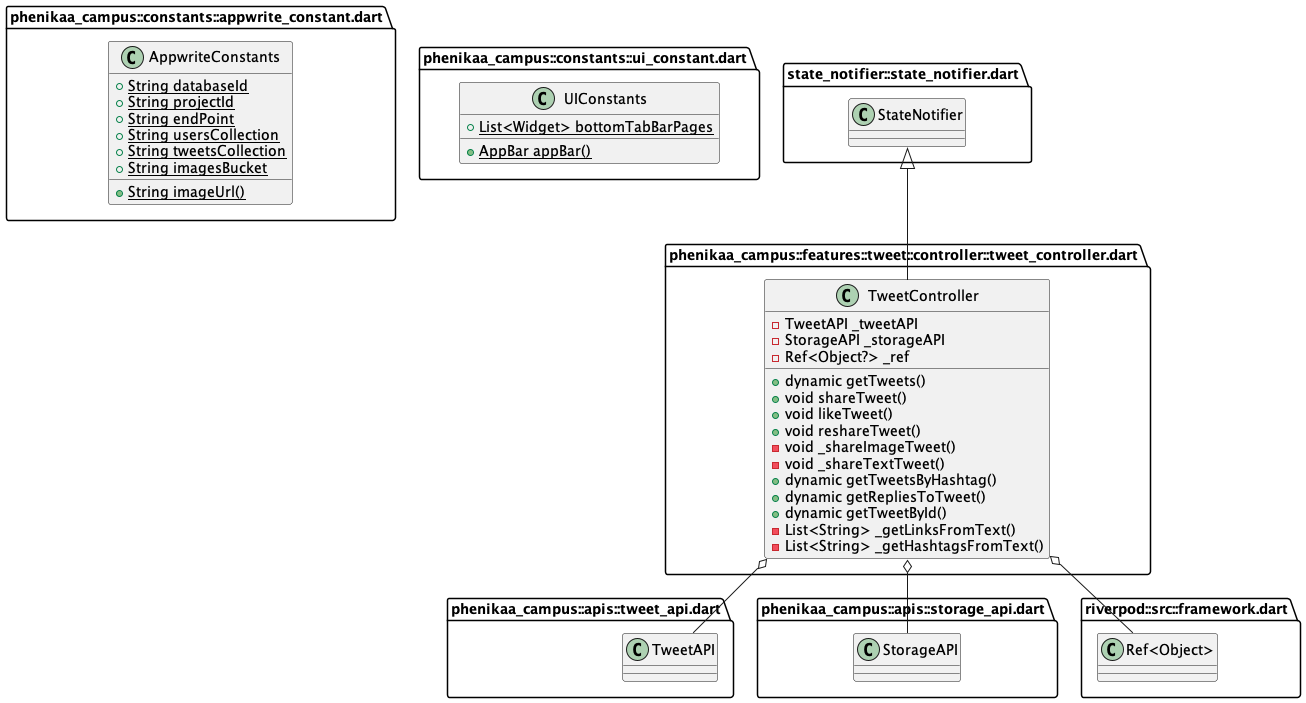

The diagram above was rendered by PlantUML. Its source (embedded in the PNG):
@startuml 3
set namespaceSeparator ::

' abstract class "phenikaa_campus::apis::auth_api.dart::IAuthAPI" {
'   +dynamic signUp()
'   +dynamic login()
'   +dynamic currentUserAccount()
' }

' class "phenikaa_campus::apis::auth_api.dart::AuthAPI" {
'   -Account _account
'   +dynamic currentUserAccount()
'   +dynamic signUp()
'   +dynamic login()
' }

' "phenikaa_campus::apis::auth_api.dart::AuthAPI" o-- "appwrite::appwrite.dart::Account"
' "phenikaa_campus::apis::auth_api.dart::IAuthAPI" <|-- "phenikaa_campus::apis::auth_api.dart::AuthAPI"

' abstract class "phenikaa_campus::apis::user_api.dart::IUserAPI" {
'   +dynamic saveUserData()
'   +dynamic getUserData()
'   +dynamic searchUserByName()
' }

' class "phenikaa_campus::apis::user_api.dart::UserAPI" {
'   -Databases _db
'   +dynamic saveUserData()
'   +dynamic getUserData()
'   +dynamic searchUserByName()
' }

' "phenikaa_campus::apis::user_api.dart::UserAPI" o-- "appwrite::appwrite.dart::Databases"
' "phenikaa_campus::apis::user_api.dart::IUserAPI" <|-- "phenikaa_campus::apis::user_api.dart::UserAPI"

' abstract class "phenikaa_campus::apis::tweet_api.dart::ITweetAPI" {
'   +dynamic shareTweet()
'   +dynamic getTweets()
'   +Stream<RealtimeMessage> getLatestTweet()
'   +dynamic likeTweet()
'   +dynamic updateReshareCount()
'   +dynamic getRepliesToTweet()
'   +dynamic getTweetById()
'   +dynamic getUserTweets()
'   +dynamic getTweetsByHashtag()
' }

' class "phenikaa_campus::apis::tweet_api.dart::TweetAPI" {
'   -Databases _db
'   -Realtime _realtime
'   +dynamic shareTweet()
'   +dynamic getTweets()
'   +Stream<RealtimeMessage> getLatestTweet()
'   +dynamic likeTweet()
'   +dynamic updateReshareCount()
'   +dynamic getRepliesToTweet()
'   +dynamic getTweetById()
'   +dynamic getUserTweets()
'   +dynamic getTweetsByHashtag()
' }

' "phenikaa_campus::apis::tweet_api.dart::TweetAPI" o-- "appwrite::appwrite.dart::Databases"
' "phenikaa_campus::apis::tweet_api.dart::TweetAPI" o-- "appwrite::src::realtime.dart::Realtime"
' "phenikaa_campus::apis::tweet_api.dart::ITweetAPI" <|-- "phenikaa_campus::apis::tweet_api.dart::TweetAPI"

' class "phenikaa_campus::apis::storage_api.dart::StorageAPI" {
'   -Storage _storage
'   +dynamic uploadImage()
' }

' "phenikaa_campus::apis::storage_api.dart::StorageAPI" o-- "appwrite::appwrite.dart::Storage"

' 

' "phenikaa_campus::core::enums::tweet_type_enum.dart::TweetType" o-- "phenikaa_campus::core::enums::tweet_type_enum.dart::TweetType"
' "dart::core::Enum" <|-- "phenikaa_campus::core::enums::tweet_type_enum.dart::TweetType"

class "phenikaa_campus::constants::appwrite_constant.dart::AppwriteConstants" {
  {static} +String databaseId
  {static} +String projectId
  {static} +String endPoint
  {static} +String usersCollection
  {static} +String tweetsCollection
  {static} +String imagesBucket
  {static} +String imageUrl()
}

class "phenikaa_campus::constants::ui_constant.dart::UIConstants" {
  {static} +List<Widget> bottomTabBarPages
  {static} +AppBar appBar()
}

class "phenikaa_campus::features::tweet::controller::tweet_controller.dart::TweetController" {
  -TweetAPI _tweetAPI
  -StorageAPI _storageAPI
  -Ref<Object?> _ref
  +dynamic getTweets()
  +void shareTweet()
  +void likeTweet()
  +void reshareTweet()
  -void _shareImageTweet()
  -void _shareTextTweet()
  +dynamic getTweetsByHashtag()
  +dynamic getRepliesToTweet()
  +dynamic getTweetById()
  -List<String> _getLinksFromText()
  -List<String> _getHashtagsFromText()
}

"phenikaa_campus::features::tweet::controller::tweet_controller.dart::TweetController" o-- "phenikaa_campus::apis::tweet_api.dart::TweetAPI"
"phenikaa_campus::features::tweet::controller::tweet_controller.dart::TweetController" o-- "phenikaa_campus::apis::storage_api.dart::StorageAPI"
"phenikaa_campus::features::tweet::controller::tweet_controller.dart::TweetController" o-- "riverpod::src::framework.dart::Ref<Object>"
"state_notifier::state_notifier.dart::StateNotifier" <|-- "phenikaa_campus::features::tweet::controller::tweet_controller.dart::TweetController"

' class "phenikaa_campus::features::tweet::views::create_tweet_view.dart::CreateTweetScreen" {
'   {static} +dynamic route()
'   +ConsumerState<ConsumerStatefulWidget> createState()
' }

' "flutter_riverpod::src::consumer.dart::ConsumerStatefulWidget" <|-- "phenikaa_campus::features::tweet::views::create_tweet_view.dart::CreateTweetScreen"

' class "phenikaa_campus::features::tweet::views::create_tweet_view.dart::_CreateTweetScreenState" {
'   +TextEditingController tweetTextController
'   +List<File> images
'   +void dispose()
'   +void shareTweet()
'   +void onPickImages()
'   +Widget build()
' }

' "phenikaa_campus::features::tweet::views::create_tweet_view.dart::_CreateTweetScreenState" o-- "flutter::src::widgets::editable_text.dart::TextEditingController"
' "flutter_riverpod::src::consumer.dart::ConsumerState" <|-- "phenikaa_campus::features::tweet::views::create_tweet_view.dart::_CreateTweetScreenState"

' class "phenikaa_campus::features::tweet::views::twitter_reply_view.dart::TwitterReplyScreen" {
'   +Tweet tweet
'   {static} +dynamic route()
'   +Widget build()
' }

' "phenikaa_campus::features::tweet::views::twitter_reply_view.dart::TwitterReplyScreen" o-- "phenikaa_campus::models::tweet_model.dart::Tweet"
' "flutter_riverpod::src::consumer.dart::ConsumerWidget" <|-- "phenikaa_campus::features::tweet::views::twitter_reply_view.dart::TwitterReplyScreen"

' class "phenikaa_campus::features::tweet::views::hashtag_view.dart::HashtagView" {
'   +String hashtag
'   {static} +dynamic route()
'   +Widget build()
' }

' "flutter_riverpod::src::consumer.dart::ConsumerWidget" <|-- "phenikaa_campus::features::tweet::views::hashtag_view.dart::HashtagView"

' class "phenikaa_campus::features::tweet::widgets::tweet_icon_button.dart::TweetIconButton" {
'   +String pathName
'   +String text
'   +void Function() onTap
'   +Widget build()
' }

' "phenikaa_campus::features::tweet::widgets::tweet_icon_button.dart::TweetIconButton" o-- "dart::ui::void Function()"
' "flutter::src::widgets::framework.dart::StatelessWidget" <|-- "phenikaa_campus::features::tweet::widgets::tweet_icon_button.dart::TweetIconButton"

' class "phenikaa_campus::features::tweet::widgets::tweet_card.dart::TweetCard" {
'   +Tweet tweet
'   +Widget build()
' }

' "phenikaa_campus::features::tweet::widgets::tweet_card.dart::TweetCard" o-- "phenikaa_campus::models::tweet_model.dart::Tweet"
' "flutter_riverpod::src::consumer.dart::ConsumerWidget" <|-- "phenikaa_campus::features::tweet::widgets::tweet_card.dart::TweetCard"

' class "phenikaa_campus::features::tweet::widgets::tweet_list.dart::TweetList" {
'   +Widget build()
' }

' "flutter_riverpod::src::consumer.dart::ConsumerWidget" <|-- "phenikaa_campus::features::tweet::widgets::tweet_list.dart::TweetList"

' class "phenikaa_campus::features::tweet::widgets::hashtag_text.dart::HashtagText" {
'   +String text
'   +Widget build()
' }

' "flutter::src::widgets::framework.dart::StatelessWidget" <|-- "phenikaa_campus::features::tweet::widgets::hashtag_text.dart::HashtagText"

' class "phenikaa_campus::features::tweet::widgets::carousel_image.dart::CarouselImage" {
'   +List<String> imageLinks
'   +State<CarouselImage> createState()
' }

' "flutter::src::widgets::framework.dart::StatefulWidget" <|-- "phenikaa_campus::features::tweet::widgets::carousel_image.dart::CarouselImage"

' class "phenikaa_campus::features::tweet::widgets::carousel_image.dart::_CarouselImageState" {
'   -int _current
'   +Widget build()
' }

' "flutter::src::widgets::framework.dart::State" <|-- "phenikaa_campus::features::tweet::widgets::carousel_image.dart::_CarouselImageState"

' class "phenikaa_campus::features::home::view::home_view.dart::HomeView" {
'   {static} +dynamic route()
'   +State<HomeView> createState()
' }

' "flutter::src::widgets::framework.dart::StatefulWidget" <|-- "phenikaa_campus::features::home::view::home_view.dart::HomeView"

' class "phenikaa_campus::features::home::view::home_view.dart::_HomeViewState" {
'   -int _page
'   +AppBar appBar
'   +void onPageChange()
'   +dynamic onCreateTweet()
'   +Widget build()
' }

' "phenikaa_campus::features::home::view::home_view.dart::_HomeViewState" o-- "flutter::src::material::app_bar.dart::AppBar"
' "flutter::src::widgets::framework.dart::State" <|-- "phenikaa_campus::features::home::view::home_view.dart::_HomeViewState"

' class "phenikaa_campus::features::auth::controller::auth_controller.dart::AuthController" {
'   -AuthAPI _authAPI
'   -UserAPI _userAPI
'   +dynamic currentUser()
'   +void signUp()
'   +void login()
'   +dynamic getUserData()
' }

' "phenikaa_campus::features::auth::controller::auth_controller.dart::AuthController" o-- "phenikaa_campus::apis::auth_api.dart::AuthAPI"
' "phenikaa_campus::features::auth::controller::auth_controller.dart::AuthController" o-- "phenikaa_campus::apis::user_api.dart::UserAPI"
' "state_notifier::state_notifier.dart::StateNotifier" <|-- "phenikaa_campus::features::auth::controller::auth_controller.dart::AuthController"

' class "phenikaa_campus::features::auth::view::login_view.dart::LoginView" {
'   {static} +dynamic route()
'   +ConsumerState<LoginView> createState()
' }

' "flutter_riverpod::src::consumer.dart::ConsumerStatefulWidget" <|-- "phenikaa_campus::features::auth::view::login_view.dart::LoginView"

' class "phenikaa_campus::features::auth::view::login_view.dart::_LoginViewState" {
'   +AppBar appbar
'   +TextEditingController emailController
'   +TextEditingController passwordController
'   +void dispose()
'   +void onLogin()
'   +Widget build()
' }

' "phenikaa_campus::features::auth::view::login_view.dart::_LoginViewState" o-- "flutter::src::material::app_bar.dart::AppBar"
' "phenikaa_campus::features::auth::view::login_view.dart::_LoginViewState" o-- "flutter::src::widgets::editable_text.dart::TextEditingController"
' "flutter_riverpod::src::consumer.dart::ConsumerState" <|-- "phenikaa_campus::features::auth::view::login_view.dart::_LoginViewState"

' class "phenikaa_campus::features::auth::view::signup_view.dart::SignUpView" {
'   {static} +dynamic route()
'   +ConsumerState<SignUpView> createState()
' }

' "flutter_riverpod::src::consumer.dart::ConsumerStatefulWidget" <|-- "phenikaa_campus::features::auth::view::signup_view.dart::SignUpView"

' class "phenikaa_campus::features::auth::view::signup_view.dart::_SignUpViewState" {
'   +AppBar appbar
'   +TextEditingController emailController
'   +TextEditingController passwordController
'   +void dispose()
'   +void onSignUp()
'   +Widget build()
' }

' "phenikaa_campus::features::auth::view::signup_view.dart::_SignUpViewState" o-- "flutter::src::material::app_bar.dart::AppBar"
' "phenikaa_campus::features::auth::view::signup_view.dart::_SignUpViewState" o-- "flutter::src::widgets::editable_text.dart::TextEditingController"
' "flutter_riverpod::src::consumer.dart::ConsumerState" <|-- "phenikaa_campus::features::auth::view::signup_view.dart::_SignUpViewState"

' class "phenikaa_campus::features::auth::widgets::auth_field.dart::AuthField" {
'   +TextEditingController controller
'   +String hintText
'   +Widget build()
' }

' "phenikaa_campus::features::auth::widgets::auth_field.dart::AuthField" o-- "flutter::src::widgets::editable_text.dart::TextEditingController"
' "flutter::src::widgets::framework.dart::StatelessWidget" <|-- "phenikaa_campus::features::auth::widgets::auth_field.dart::AuthField"

' class "phenikaa_campus::features::explore::widget::text_form_field_custom.dart::TextFormFieldCustom" {
'   +TextEditingController controller
'   +String hintText
'   +Color fillColor
'   +SvgPicture prefixIcon
'   +dynamic Function(String) onChanged
'   +Widget build()
' }

' "phenikaa_campus::features::explore::widget::text_form_field_custom.dart::TextFormFieldCustom" o-- "flutter::src::widgets::editable_text.dart::TextEditingController"
' "phenikaa_campus::features::explore::widget::text_form_field_custom.dart::TextFormFieldCustom" o-- "dart::ui::Color"
' "phenikaa_campus::features::explore::widget::text_form_field_custom.dart::TextFormFieldCustom" o-- "flutter_svg::svg.dart::SvgPicture"
' "phenikaa_campus::features::explore::widget::text_form_field_custom.dart::TextFormFieldCustom" o-- "null::dynamic Function(String)"
' "flutter::src::widgets::framework.dart::StatelessWidget" <|-- "phenikaa_campus::features::explore::widget::text_form_field_custom.dart::TextFormFieldCustom"

' class "phenikaa_campus::features::explore::widget::search_tile.dart::SearchTile" {
'   +UserModel userModel
'   +Widget build()
' }

' "phenikaa_campus::features::explore::widget::search_tile.dart::SearchTile" o-- "phenikaa_campus::models::user_models.dart::UserModel"
' "flutter::src::widgets::framework.dart::StatelessWidget" <|-- "phenikaa_campus::features::explore::widget::search_tile.dart::SearchTile"

' class "phenikaa_campus::features::explore::controller::explore_controller.dart::ExploreControllerNotifier" {
'   -UserAPI _userAPI
'   +dynamic searchUser()
' }

' "phenikaa_campus::features::explore::controller::explore_controller.dart::ExploreControllerNotifier" o-- "phenikaa_campus::apis::user_api.dart::UserAPI"
' "state_notifier::state_notifier.dart::StateNotifier" <|-- "phenikaa_campus::features::explore::controller::explore_controller.dart::ExploreControllerNotifier"

' class "phenikaa_campus::features::explore::view::explore_view.dart::ExploreView" {
'   +ConsumerState<ConsumerStatefulWidget> createState()
' }

' "flutter_riverpod::src::consumer.dart::ConsumerStatefulWidget" <|-- "phenikaa_campus::features::explore::view::explore_view.dart::ExploreView"

' class "phenikaa_campus::features::explore::view::explore_view.dart::_ExploreViewState" {
'   +TextEditingController searchController
'   +bool isShowUsers
'   +bool isImageVisible
'   +int searchResultsCount
'   +Widget build()
' }

' "phenikaa_campus::features::explore::view::explore_view.dart::_ExploreViewState" o-- "flutter::src::widgets::editable_text.dart::TextEditingController"
' "flutter_riverpod::src::consumer.dart::ConsumerState" <|-- "phenikaa_campus::features::explore::view::explore_view.dart::_ExploreViewState"

' class "phenikaa_campus::features::user_profile::widget::follow_count.dart::FollowCount" {
'   +int count
'   +String text
'   +Widget build()
' }

' "flutter::src::widgets::framework.dart::StatelessWidget" <|-- "phenikaa_campus::features::user_profile::widget::follow_count.dart::FollowCount"

' class "phenikaa_campus::features::user_profile::widget::user_profile.dart::UserProfile" {
'   +UserModel user
'   +Widget build()
' }

' "phenikaa_campus::features::user_profile::widget::user_profile.dart::UserProfile" o-- "phenikaa_campus::models::user_models.dart::UserModel"
' "flutter_riverpod::src::consumer.dart::ConsumerWidget" <|-- "phenikaa_campus::features::user_profile::widget::user_profile.dart::UserProfile"

' class "phenikaa_campus::features::user_profile::widget::new.dart::UserProfile" {
'   +UserModel user
'   +Widget build()
' }

' "phenikaa_campus::features::user_profile::widget::new.dart::UserProfile" o-- "phenikaa_campus::models::user_models.dart::UserModel"
' "flutter_riverpod::src::consumer.dart::ConsumerWidget" <|-- "phenikaa_campus::features::user_profile::widget::new.dart::UserProfile"

' class "phenikaa_campus::features::user_profile::%20controller::color_controller.dart::ColorNotifier" {
'   +void changeColor()
' }

' "state_notifier::state_notifier.dart::StateNotifier" <|-- "phenikaa_campus::features::user_profile::%20controller::color_controller.dart::ColorNotifier"

' class "phenikaa_campus::features::user_profile::view::user_profile_view.dart::UserProfileView" {
'   +UserModel userModel
'   {static} +dynamic route()
'   +Widget build()
' }

' "phenikaa_campus::features::user_profile::view::user_profile_view.dart::UserProfileView" o-- "phenikaa_campus::models::user_models.dart::UserModel"
' "flutter_riverpod::src::consumer.dart::ConsumerWidget" <|-- "phenikaa_campus::features::user_profile::view::user_profile_view.dart::UserProfileView"

' class "phenikaa_campus::models::user_models.dart::UserModel" {
'   +String email
'   +String name
'   +List<String> followers
'   +List<String> following
'   +String profilePic
'   +String bannerPic
'   +String uid
'   +String bio
'   +bool isTwitterBlue
'   +int hashCode
'   +UserModel copyWith()
'   +Map<String, dynamic> toMap()
'   +String toString()
'   +bool ==()
' }

' class "phenikaa_campus::models::tweet_model.dart::Tweet" {
'   +String text
'   +List<String> hashtags
'   +List<String> link
'   +List<String> imageLinks
'   +String uid
'   +TweetType tweetType
'   +DateTime tweetedAt
'   +List<String> likes
'   +List<String> commentIds
'   +String id
'   +int reshareCount
'   +String retweetedBy
'   +String repliedTo
'   +int hashCode
'   +Tweet copyWith()
'   +Map<String, dynamic> toMap()
'   +String toString()
'   +bool ==()
' }

' "phenikaa_campus::models::tweet_model.dart::Tweet" o-- "phenikaa_campus::core::enums::tweet_type_enum.dart::TweetType"

' class "phenikaa_campus::main.dart::MyApp" {
'   +Widget build()
' }

' "flutter_riverpod::src::consumer.dart::ConsumerWidget" <|-- "phenikaa_campus::main.dart::MyApp"

' class "phenikaa_campus::common::loading_page.dart::Loader" {
'   +_LoaderState createState()
' }

' "flutter::src::widgets::framework.dart::StatefulWidget" <|-- "phenikaa_campus::common::loading_page.dart::Loader"

' class "phenikaa_campus::common::loading_page.dart::_LoaderState" {
'   +int dotCount
'   +Timer timer
'   +void initState()
'   +void dispose()
'   +void startTimer()
'   +void stopTimer()
'   +Widget build()
' }

' "phenikaa_campus::common::loading_page.dart::_LoaderState" o-- "dart::async::Timer"
' "flutter::src::widgets::framework.dart::State" <|-- "phenikaa_campus::common::loading_page.dart::_LoaderState"

' class "phenikaa_campus::common::loading_page.dart::LoadingPage" {
'   +Color backgroundColor
'   +Widget build()
' }

' "phenikaa_campus::common::loading_page.dart::LoadingPage" o-- "dart::ui::Color"
' "flutter::src::widgets::framework.dart::StatelessWidget" <|-- "phenikaa_campus::common::loading_page.dart::LoadingPage"

' class "phenikaa_campus::common::error_page.dart::ErrorText" {
'   +String error
'   +Widget build()
' }

' "flutter::src::widgets::framework.dart::StatelessWidget" <|-- "phenikaa_campus::common::error_page.dart::ErrorText"

' class "phenikaa_campus::common::error_page.dart::ErrorPage" {
'   +String error
'   +Widget build()
' }

' "flutter::src::widgets::framework.dart::StatelessWidget" <|-- "phenikaa_campus::common::error_page.dart::ErrorPage"

' class "phenikaa_campus::common::rounded_small_button.dart::RoundedSmallButton" {
'   +String text
'   +void Function() onTap
'   +Color backgroundColor
'   +Color textColor
'   +Widget build()
' }

' "phenikaa_campus::common::rounded_small_button.dart::RoundedSmallButton" o-- "dart::ui::void Function()"
' "phenikaa_campus::common::rounded_small_button.dart::RoundedSmallButton" o-- "dart::ui::Color"
' "flutter::src::widgets::framework.dart::StatelessWidget" <|-- "phenikaa_campus::common::rounded_small_button.dart::RoundedSmallButton"

' class "phenikaa_campus::theme::app_theme.dart::AppTheme" {
'   {static} +ThemeData theme
' }

' "phenikaa_campus::theme::app_theme.dart::AppTheme" o-- "flutter::src::material::theme_data.dart::ThemeData"
' "phenikaa_campus::theme::pallete.dart::Pallete" o-- "dart::ui::Color"
' "phenikaa_campus::theme::pallete.dart::Pallete" o-- "riverpod::src::state_provider.dart::StateProvider<Color>"
' "phenikaa_campus::theme::pallete.dart::Pallete" o-- "flutter::src::painting::gradient.dart::LinearGradient"


@enduml